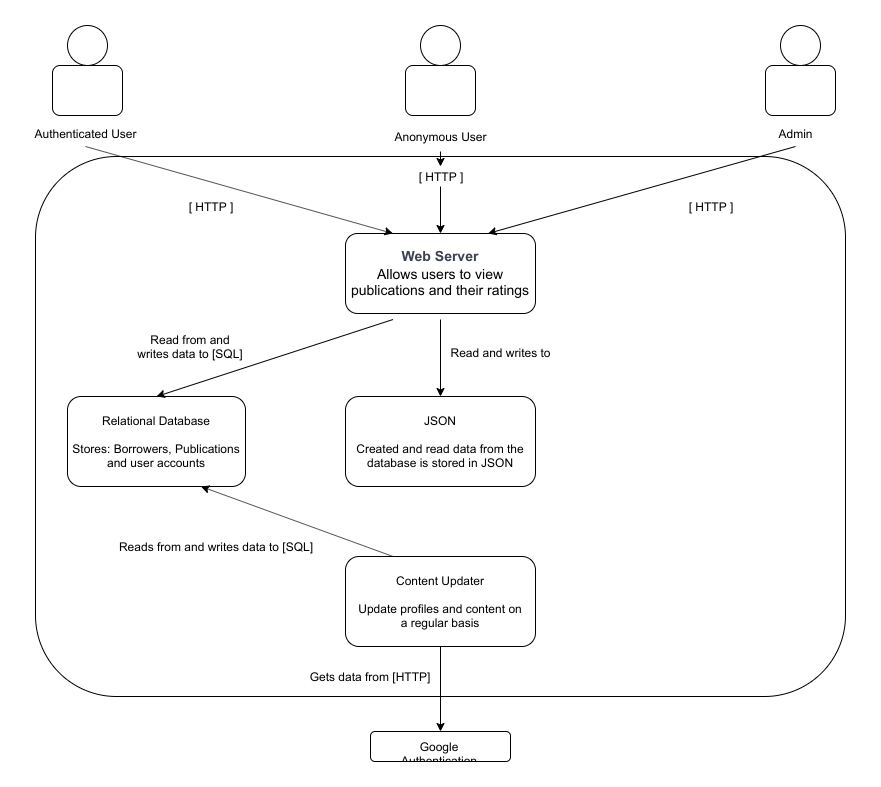

The diagram above was exported from draw.io. Its source (the exported page's mxGraphModel, read from the mxfile embedded in the PNG):
<mxGraphModel dx="1195" dy="643" grid="1" gridSize="10" guides="1" tooltips="1" connect="1" arrows="1" fold="1" page="1" pageScale="1" pageWidth="850" pageHeight="1100" math="0" shadow="0">
  <root>
    <mxCell id="0" />
    <mxCell id="1" parent="0" />
    <mxCell id="Icv_N5Q196qdYzGLOJ99-65" value="" style="rounded=1;whiteSpace=wrap;html=1;" vertex="1" parent="1">
      <mxGeometry x="20" y="140" width="810" height="540" as="geometry" />
    </mxCell>
    <mxCell id="Icv_N5Q196qdYzGLOJ99-38" value="" style="ellipse;whiteSpace=wrap;html=1;aspect=fixed;" vertex="1" parent="1">
      <mxGeometry x="52" y="9" width="40" height="40" as="geometry" />
    </mxCell>
    <mxCell id="Icv_N5Q196qdYzGLOJ99-39" value="" style="rounded=1;whiteSpace=wrap;html=1;" vertex="1" parent="1">
      <mxGeometry x="37" y="49" width="70" height="50" as="geometry" />
    </mxCell>
    <mxCell id="Icv_N5Q196qdYzGLOJ99-40" value="Authenticated User&lt;br&gt;" style="text;html=1;strokeColor=none;fillColor=none;align=center;verticalAlign=middle;whiteSpace=wrap;rounded=0;" vertex="1" parent="1">
      <mxGeometry x="10" y="103" width="120" height="27" as="geometry" />
    </mxCell>
    <mxCell id="Icv_N5Q196qdYzGLOJ99-41" value="" style="rounded=1;whiteSpace=wrap;html=1;" vertex="1" parent="1">
      <mxGeometry x="330" y="217" width="190" height="80" as="geometry" />
    </mxCell>
    <mxCell id="Icv_N5Q196qdYzGLOJ99-43" value="&lt;h2 class=&quot;title&quot; style=&quot;box-sizing: border-box ; font-family: sans-serif ; color: rgb(59 , 65 , 81) ; margin: 0px&quot;&gt;&lt;span style=&quot;font-size: 14px&quot;&gt;Web Server&lt;/span&gt;&lt;/h2&gt;&lt;div&gt;&lt;span style=&quot;font-size: 14px&quot;&gt;Allows users to view publications and their ratings&lt;/span&gt;&lt;/div&gt;&lt;div&gt;&lt;span style=&quot;font-size: 14px&quot;&gt;&lt;br&gt;&lt;/span&gt;&lt;/div&gt;" style="text;html=1;strokeColor=none;fillColor=none;align=center;verticalAlign=middle;whiteSpace=wrap;rounded=0;" vertex="1" parent="1">
      <mxGeometry x="330" y="223" width="190" height="80" as="geometry" />
    </mxCell>
    <mxCell id="Icv_N5Q196qdYzGLOJ99-44" value="" style="endArrow=classic;html=1;exitX=0.5;exitY=1;exitDx=0;exitDy=0;entryX=0.25;entryY=0;entryDx=0;entryDy=0;" edge="1" parent="1" source="Icv_N5Q196qdYzGLOJ99-40" target="Icv_N5Q196qdYzGLOJ99-41">
      <mxGeometry width="50" height="50" relative="1" as="geometry">
        <mxPoint x="30" y="440" as="sourcePoint" />
        <mxPoint x="80" y="390" as="targetPoint" />
      </mxGeometry>
    </mxCell>
    <mxCell id="Icv_N5Q196qdYzGLOJ99-45" value="" style="ellipse;whiteSpace=wrap;html=1;aspect=fixed;" vertex="1" parent="1">
      <mxGeometry x="405" y="9" width="40" height="40" as="geometry" />
    </mxCell>
    <mxCell id="Icv_N5Q196qdYzGLOJ99-46" value="" style="rounded=1;whiteSpace=wrap;html=1;" vertex="1" parent="1">
      <mxGeometry x="390" y="49" width="70" height="50" as="geometry" />
    </mxCell>
    <mxCell id="Icv_N5Q196qdYzGLOJ99-47" value="" style="ellipse;whiteSpace=wrap;html=1;aspect=fixed;" vertex="1" parent="1">
      <mxGeometry x="765" y="9" width="40" height="40" as="geometry" />
    </mxCell>
    <mxCell id="Icv_N5Q196qdYzGLOJ99-48" value="" style="rounded=1;whiteSpace=wrap;html=1;" vertex="1" parent="1">
      <mxGeometry x="750" y="49" width="70" height="50" as="geometry" />
    </mxCell>
    <mxCell id="Icv_N5Q196qdYzGLOJ99-50" value="Anonymous User&lt;br&gt;" style="text;html=1;strokeColor=none;fillColor=none;align=center;verticalAlign=middle;whiteSpace=wrap;rounded=0;" vertex="1" parent="1">
      <mxGeometry x="365" y="104" width="120" height="31" as="geometry" />
    </mxCell>
    <mxCell id="Icv_N5Q196qdYzGLOJ99-51" value="Admin&lt;br&gt;" style="text;html=1;strokeColor=none;fillColor=none;align=center;verticalAlign=middle;whiteSpace=wrap;rounded=0;" vertex="1" parent="1">
      <mxGeometry x="720" y="104" width="120" height="26" as="geometry" />
    </mxCell>
    <mxCell id="Icv_N5Q196qdYzGLOJ99-53" value="" style="endArrow=classic;html=1;entryX=0.5;entryY=0;entryDx=0;entryDy=0;exitX=0.5;exitY=1;exitDx=0;exitDy=0;" edge="1" parent="1" source="Icv_N5Q196qdYzGLOJ99-75" target="Icv_N5Q196qdYzGLOJ99-41">
      <mxGeometry width="50" height="50" relative="1" as="geometry">
        <mxPoint x="20" y="520" as="sourcePoint" />
        <mxPoint x="70" y="470" as="targetPoint" />
      </mxGeometry>
    </mxCell>
    <mxCell id="Icv_N5Q196qdYzGLOJ99-54" value="" style="endArrow=classic;html=1;exitX=0.5;exitY=1;exitDx=0;exitDy=0;entryX=0.75;entryY=0;entryDx=0;entryDy=0;" edge="1" parent="1" source="Icv_N5Q196qdYzGLOJ99-51" target="Icv_N5Q196qdYzGLOJ99-41">
      <mxGeometry width="50" height="50" relative="1" as="geometry">
        <mxPoint x="20" y="510" as="sourcePoint" />
        <mxPoint x="70" y="460" as="targetPoint" />
      </mxGeometry>
    </mxCell>
    <mxCell id="Icv_N5Q196qdYzGLOJ99-66" value="" style="rounded=1;whiteSpace=wrap;html=1;" vertex="1" parent="1">
      <mxGeometry x="52" y="380" width="178" height="90" as="geometry" />
    </mxCell>
    <mxCell id="Icv_N5Q196qdYzGLOJ99-67" value="" style="rounded=1;whiteSpace=wrap;html=1;" vertex="1" parent="1">
      <mxGeometry x="330" y="380" width="190" height="90" as="geometry" />
    </mxCell>
    <mxCell id="Icv_N5Q196qdYzGLOJ99-68" value="JSON&lt;br&gt;&lt;br&gt;Created and read data from the database is stored in JSON" style="text;html=1;strokeColor=none;fillColor=none;align=center;verticalAlign=middle;whiteSpace=wrap;rounded=0;" vertex="1" parent="1">
      <mxGeometry x="340" y="390" width="170" height="70" as="geometry" />
    </mxCell>
    <mxCell id="Icv_N5Q196qdYzGLOJ99-69" value="Relational Database&lt;br&gt;&lt;br&gt;Stores: Borrowers, Publications and user accounts" style="text;html=1;strokeColor=none;fillColor=none;align=center;verticalAlign=middle;whiteSpace=wrap;rounded=0;" vertex="1" parent="1">
      <mxGeometry x="56" y="390" width="170" height="70" as="geometry" />
    </mxCell>
    <mxCell id="Icv_N5Q196qdYzGLOJ99-70" value="" style="endArrow=classic;html=1;entryX=0.5;entryY=0;entryDx=0;entryDy=0;exitX=0.25;exitY=1;exitDx=0;exitDy=0;" edge="1" parent="1" source="Icv_N5Q196qdYzGLOJ99-43" target="Icv_N5Q196qdYzGLOJ99-66">
      <mxGeometry width="50" height="50" relative="1" as="geometry">
        <mxPoint x="378" y="266" as="sourcePoint" />
        <mxPoint x="60" y="620" as="targetPoint" />
      </mxGeometry>
    </mxCell>
    <mxCell id="Icv_N5Q196qdYzGLOJ99-71" value="" style="endArrow=classic;html=1;exitX=0.5;exitY=1;exitDx=0;exitDy=0;entryX=0.5;entryY=0;entryDx=0;entryDy=0;" edge="1" parent="1" source="Icv_N5Q196qdYzGLOJ99-43" target="Icv_N5Q196qdYzGLOJ99-67">
      <mxGeometry width="50" height="50" relative="1" as="geometry">
        <mxPoint x="10" y="670" as="sourcePoint" />
        <mxPoint x="60" y="620" as="targetPoint" />
      </mxGeometry>
    </mxCell>
    <mxCell id="Icv_N5Q196qdYzGLOJ99-73" value="[ HTTP ]" style="text;html=1;strokeColor=none;fillColor=none;align=center;verticalAlign=middle;whiteSpace=wrap;rounded=0;" vertex="1" parent="1">
      <mxGeometry x="670" y="180" width="50" height="20" as="geometry" />
    </mxCell>
    <mxCell id="Icv_N5Q196qdYzGLOJ99-76" value="[ HTTP ]" style="text;html=1;strokeColor=none;fillColor=none;align=center;verticalAlign=middle;whiteSpace=wrap;rounded=0;" vertex="1" parent="1">
      <mxGeometry x="170" y="180" width="50" height="20" as="geometry" />
    </mxCell>
    <mxCell id="Icv_N5Q196qdYzGLOJ99-75" value="[ HTTP ]" style="text;html=1;strokeColor=none;fillColor=none;align=center;verticalAlign=middle;whiteSpace=wrap;rounded=0;" vertex="1" parent="1">
      <mxGeometry x="400" y="150" width="50" height="20" as="geometry" />
    </mxCell>
    <mxCell id="Icv_N5Q196qdYzGLOJ99-78" value="" style="endArrow=classic;html=1;entryX=0.5;entryY=0;entryDx=0;entryDy=0;exitX=0.5;exitY=1;exitDx=0;exitDy=0;" edge="1" parent="1" source="Icv_N5Q196qdYzGLOJ99-50" target="Icv_N5Q196qdYzGLOJ99-75">
      <mxGeometry width="50" height="50" relative="1" as="geometry">
        <mxPoint x="425" y="135" as="sourcePoint" />
        <mxPoint x="425" y="217" as="targetPoint" />
      </mxGeometry>
    </mxCell>
    <mxCell id="Icv_N5Q196qdYzGLOJ99-80" value="Read from and writes data to [SQL]" style="text;html=1;strokeColor=none;fillColor=none;align=center;verticalAlign=middle;whiteSpace=wrap;rounded=0;" vertex="1" parent="1">
      <mxGeometry x="120" y="313.5" width="110" height="33" as="geometry" />
    </mxCell>
    <mxCell id="Icv_N5Q196qdYzGLOJ99-81" value="Read and writes to" style="text;html=1;strokeColor=none;fillColor=none;align=center;verticalAlign=middle;whiteSpace=wrap;rounded=0;" vertex="1" parent="1">
      <mxGeometry x="430" y="320.5" width="110" height="30" as="geometry" />
    </mxCell>
    <mxCell id="Icv_N5Q196qdYzGLOJ99-83" value="" style="rounded=1;whiteSpace=wrap;html=1;" vertex="1" parent="1">
      <mxGeometry x="330" y="540" width="190" height="90" as="geometry" />
    </mxCell>
    <mxCell id="Icv_N5Q196qdYzGLOJ99-84" value="Content Updater&lt;br&gt;&lt;br&gt;Update profiles and content on a regular basis" style="text;html=1;strokeColor=none;fillColor=none;align=center;verticalAlign=middle;whiteSpace=wrap;rounded=0;" vertex="1" parent="1">
      <mxGeometry x="340" y="550" width="170" height="70" as="geometry" />
    </mxCell>
    <mxCell id="Icv_N5Q196qdYzGLOJ99-85" value="" style="endArrow=classic;html=1;exitX=0.25;exitY=0;exitDx=0;exitDy=0;entryX=0.75;entryY=1;entryDx=0;entryDy=0;" edge="1" parent="1" source="Icv_N5Q196qdYzGLOJ99-83" target="Icv_N5Q196qdYzGLOJ99-66">
      <mxGeometry width="50" height="50" relative="1" as="geometry">
        <mxPoint x="10" y="750" as="sourcePoint" />
        <mxPoint x="60" y="700" as="targetPoint" />
      </mxGeometry>
    </mxCell>
    <mxCell id="Icv_N5Q196qdYzGLOJ99-86" value="" style="rounded=1;whiteSpace=wrap;html=1;" vertex="1" parent="1">
      <mxGeometry x="355" y="715" width="140" height="30" as="geometry" />
    </mxCell>
    <mxCell id="Icv_N5Q196qdYzGLOJ99-87" value="Google Authentication" style="text;html=1;strokeColor=none;fillColor=none;align=center;verticalAlign=middle;whiteSpace=wrap;rounded=0;" vertex="1" parent="1">
      <mxGeometry x="359" y="720" width="130" height="20" as="geometry" />
    </mxCell>
    <mxCell id="Icv_N5Q196qdYzGLOJ99-91" value="" style="endArrow=classic;html=1;exitX=0.5;exitY=1;exitDx=0;exitDy=0;entryX=0.5;entryY=0;entryDx=0;entryDy=0;" edge="1" parent="1" source="Icv_N5Q196qdYzGLOJ99-83" target="Icv_N5Q196qdYzGLOJ99-86">
      <mxGeometry width="50" height="50" relative="1" as="geometry">
        <mxPoint x="10" y="810" as="sourcePoint" />
        <mxPoint x="60" y="760" as="targetPoint" />
      </mxGeometry>
    </mxCell>
    <mxCell id="Icv_N5Q196qdYzGLOJ99-93" value="Reads from and writes data to [SQL]" style="text;html=1;strokeColor=none;fillColor=none;align=center;verticalAlign=middle;whiteSpace=wrap;rounded=0;" vertex="1" parent="1">
      <mxGeometry x="101" y="520" width="199" height="20" as="geometry" />
    </mxCell>
    <mxCell id="Icv_N5Q196qdYzGLOJ99-95" value="Gets data from [HTTP]" style="text;html=1;strokeColor=none;fillColor=none;align=center;verticalAlign=middle;whiteSpace=wrap;rounded=0;" vertex="1" parent="1">
      <mxGeometry x="290" y="650" width="129" height="20" as="geometry" />
    </mxCell>
  </root>
</mxGraphModel>